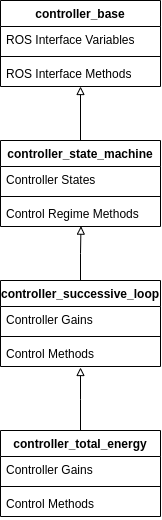

The diagram above was exported from draw.io. Its source (the exported page's mxGraphModel, read from the mxfile embedded in the PNG):
<mxGraphModel dx="1152" dy="733" grid="1" gridSize="10" guides="1" tooltips="1" connect="1" arrows="1" fold="1" page="1" pageScale="1" pageWidth="827" pageHeight="1169" math="0" shadow="0">
  <root>
    <mxCell id="WIyWlLk6GJQsqaUBKTNV-0" />
    <mxCell id="WIyWlLk6GJQsqaUBKTNV-1" parent="WIyWlLk6GJQsqaUBKTNV-0" />
    <mxCell id="6pXOnTFS1yIGFfxpiQgH-0" value="controller_base" style="swimlane;fontStyle=1;align=center;verticalAlign=top;childLayout=stackLayout;horizontal=1;startSize=26;horizontalStack=0;resizeParent=1;resizeParentMax=0;resizeLast=0;collapsible=1;marginBottom=0;whiteSpace=wrap;html=1;" parent="WIyWlLk6GJQsqaUBKTNV-1" vertex="1">
      <mxGeometry x="270" y="190" width="160" height="86" as="geometry" />
    </mxCell>
    <mxCell id="6pXOnTFS1yIGFfxpiQgH-1" value="ROS Interface Variables" style="text;strokeColor=none;fillColor=none;align=left;verticalAlign=top;spacingLeft=4;spacingRight=4;overflow=hidden;rotatable=0;points=[[0,0.5],[1,0.5]];portConstraint=eastwest;whiteSpace=wrap;html=1;" parent="6pXOnTFS1yIGFfxpiQgH-0" vertex="1">
      <mxGeometry y="26" width="160" height="26" as="geometry" />
    </mxCell>
    <mxCell id="6pXOnTFS1yIGFfxpiQgH-2" value="" style="line;strokeWidth=1;fillColor=none;align=left;verticalAlign=middle;spacingTop=-1;spacingLeft=3;spacingRight=3;rotatable=0;labelPosition=right;points=[];portConstraint=eastwest;strokeColor=inherit;" parent="6pXOnTFS1yIGFfxpiQgH-0" vertex="1">
      <mxGeometry y="52" width="160" height="8" as="geometry" />
    </mxCell>
    <mxCell id="6pXOnTFS1yIGFfxpiQgH-3" value="ROS Interface Methods" style="text;strokeColor=none;fillColor=none;align=left;verticalAlign=top;spacingLeft=4;spacingRight=4;overflow=hidden;rotatable=0;points=[[0,0.5],[1,0.5]];portConstraint=eastwest;whiteSpace=wrap;html=1;" parent="6pXOnTFS1yIGFfxpiQgH-0" vertex="1">
      <mxGeometry y="60" width="160" height="26" as="geometry" />
    </mxCell>
    <mxCell id="6pXOnTFS1yIGFfxpiQgH-14" style="edgeStyle=orthogonalEdgeStyle;rounded=0;orthogonalLoop=1;jettySize=auto;html=1;entryX=0.5;entryY=1;entryDx=0;entryDy=0;endArrow=block;endFill=0;" parent="WIyWlLk6GJQsqaUBKTNV-1" source="6pXOnTFS1yIGFfxpiQgH-8" target="6pXOnTFS1yIGFfxpiQgH-0" edge="1">
      <mxGeometry relative="1" as="geometry" />
    </mxCell>
    <mxCell id="6pXOnTFS1yIGFfxpiQgH-8" value="controller_state_machine" style="swimlane;fontStyle=1;align=center;verticalAlign=top;childLayout=stackLayout;horizontal=1;startSize=26;horizontalStack=0;resizeParent=1;resizeParentMax=0;resizeLast=0;collapsible=1;marginBottom=0;whiteSpace=wrap;html=1;" parent="WIyWlLk6GJQsqaUBKTNV-1" vertex="1">
      <mxGeometry x="270" y="330" width="160" height="86" as="geometry" />
    </mxCell>
    <mxCell id="6pXOnTFS1yIGFfxpiQgH-9" value="Controller States" style="text;strokeColor=none;fillColor=none;align=left;verticalAlign=top;spacingLeft=4;spacingRight=4;overflow=hidden;rotatable=0;points=[[0,0.5],[1,0.5]];portConstraint=eastwest;whiteSpace=wrap;html=1;" parent="6pXOnTFS1yIGFfxpiQgH-8" vertex="1">
      <mxGeometry y="26" width="160" height="26" as="geometry" />
    </mxCell>
    <mxCell id="6pXOnTFS1yIGFfxpiQgH-10" value="" style="line;strokeWidth=1;fillColor=none;align=left;verticalAlign=middle;spacingTop=-1;spacingLeft=3;spacingRight=3;rotatable=0;labelPosition=right;points=[];portConstraint=eastwest;strokeColor=inherit;" parent="6pXOnTFS1yIGFfxpiQgH-8" vertex="1">
      <mxGeometry y="52" width="160" height="8" as="geometry" />
    </mxCell>
    <mxCell id="6pXOnTFS1yIGFfxpiQgH-11" value="Control Regime Methods" style="text;strokeColor=none;fillColor=none;align=left;verticalAlign=top;spacingLeft=4;spacingRight=4;overflow=hidden;rotatable=0;points=[[0,0.5],[1,0.5]];portConstraint=eastwest;whiteSpace=wrap;html=1;" parent="6pXOnTFS1yIGFfxpiQgH-8" vertex="1">
      <mxGeometry y="60" width="160" height="26" as="geometry" />
    </mxCell>
    <mxCell id="6pXOnTFS1yIGFfxpiQgH-15" value="controller_successive_loop" style="swimlane;fontStyle=1;align=center;verticalAlign=top;childLayout=stackLayout;horizontal=1;startSize=26;horizontalStack=0;resizeParent=1;resizeParentMax=0;resizeLast=0;collapsible=1;marginBottom=0;whiteSpace=wrap;html=1;" parent="WIyWlLk6GJQsqaUBKTNV-1" vertex="1">
      <mxGeometry x="270" y="470" width="160" height="86" as="geometry" />
    </mxCell>
    <mxCell id="6pXOnTFS1yIGFfxpiQgH-16" value="Controller Gains" style="text;strokeColor=none;fillColor=none;align=left;verticalAlign=top;spacingLeft=4;spacingRight=4;overflow=hidden;rotatable=0;points=[[0,0.5],[1,0.5]];portConstraint=eastwest;whiteSpace=wrap;html=1;" parent="6pXOnTFS1yIGFfxpiQgH-15" vertex="1">
      <mxGeometry y="26" width="160" height="26" as="geometry" />
    </mxCell>
    <mxCell id="6pXOnTFS1yIGFfxpiQgH-17" value="" style="line;strokeWidth=1;fillColor=none;align=left;verticalAlign=middle;spacingTop=-1;spacingLeft=3;spacingRight=3;rotatable=0;labelPosition=right;points=[];portConstraint=eastwest;strokeColor=inherit;" parent="6pXOnTFS1yIGFfxpiQgH-15" vertex="1">
      <mxGeometry y="52" width="160" height="8" as="geometry" />
    </mxCell>
    <mxCell id="6pXOnTFS1yIGFfxpiQgH-18" value="Control&lt;span style=&quot;background-color: initial;&quot;&gt;&amp;nbsp;Methods&lt;/span&gt;" style="text;strokeColor=none;fillColor=none;align=left;verticalAlign=top;spacingLeft=4;spacingRight=4;overflow=hidden;rotatable=0;points=[[0,0.5],[1,0.5]];portConstraint=eastwest;whiteSpace=wrap;html=1;" parent="6pXOnTFS1yIGFfxpiQgH-15" vertex="1">
      <mxGeometry y="60" width="160" height="26" as="geometry" />
    </mxCell>
    <mxCell id="6pXOnTFS1yIGFfxpiQgH-20" style="edgeStyle=orthogonalEdgeStyle;rounded=0;orthogonalLoop=1;jettySize=auto;html=1;exitX=0.5;exitY=0;exitDx=0;exitDy=0;entryX=0.503;entryY=0.986;entryDx=0;entryDy=0;entryPerimeter=0;endArrow=block;endFill=0;" parent="WIyWlLk6GJQsqaUBKTNV-1" source="6pXOnTFS1yIGFfxpiQgH-15" target="6pXOnTFS1yIGFfxpiQgH-11" edge="1">
      <mxGeometry relative="1" as="geometry" />
    </mxCell>
    <mxCell id="1lHqPMxxaZRikPJBJNvp-5" style="edgeStyle=orthogonalEdgeStyle;rounded=0;orthogonalLoop=1;jettySize=auto;html=1;endArrow=block;endFill=0;" edge="1" parent="WIyWlLk6GJQsqaUBKTNV-1" source="1lHqPMxxaZRikPJBJNvp-0">
      <mxGeometry relative="1" as="geometry">
        <mxPoint x="350" y="557" as="targetPoint" />
      </mxGeometry>
    </mxCell>
    <mxCell id="1lHqPMxxaZRikPJBJNvp-0" value="controller_total_energy" style="swimlane;fontStyle=1;align=center;verticalAlign=top;childLayout=stackLayout;horizontal=1;startSize=26;horizontalStack=0;resizeParent=1;resizeParentMax=0;resizeLast=0;collapsible=1;marginBottom=0;whiteSpace=wrap;html=1;" vertex="1" parent="WIyWlLk6GJQsqaUBKTNV-1">
      <mxGeometry x="270" y="620" width="160" height="86" as="geometry" />
    </mxCell>
    <mxCell id="1lHqPMxxaZRikPJBJNvp-1" value="Controller Gains" style="text;strokeColor=none;fillColor=none;align=left;verticalAlign=top;spacingLeft=4;spacingRight=4;overflow=hidden;rotatable=0;points=[[0,0.5],[1,0.5]];portConstraint=eastwest;whiteSpace=wrap;html=1;" vertex="1" parent="1lHqPMxxaZRikPJBJNvp-0">
      <mxGeometry y="26" width="160" height="26" as="geometry" />
    </mxCell>
    <mxCell id="1lHqPMxxaZRikPJBJNvp-2" value="" style="line;strokeWidth=1;fillColor=none;align=left;verticalAlign=middle;spacingTop=-1;spacingLeft=3;spacingRight=3;rotatable=0;labelPosition=right;points=[];portConstraint=eastwest;strokeColor=inherit;" vertex="1" parent="1lHqPMxxaZRikPJBJNvp-0">
      <mxGeometry y="52" width="160" height="8" as="geometry" />
    </mxCell>
    <mxCell id="1lHqPMxxaZRikPJBJNvp-3" value="Control&lt;span style=&quot;background-color: initial;&quot;&gt;&amp;nbsp;Methods&lt;/span&gt;" style="text;strokeColor=none;fillColor=none;align=left;verticalAlign=top;spacingLeft=4;spacingRight=4;overflow=hidden;rotatable=0;points=[[0,0.5],[1,0.5]];portConstraint=eastwest;whiteSpace=wrap;html=1;" vertex="1" parent="1lHqPMxxaZRikPJBJNvp-0">
      <mxGeometry y="60" width="160" height="26" as="geometry" />
    </mxCell>
  </root>
</mxGraphModel>